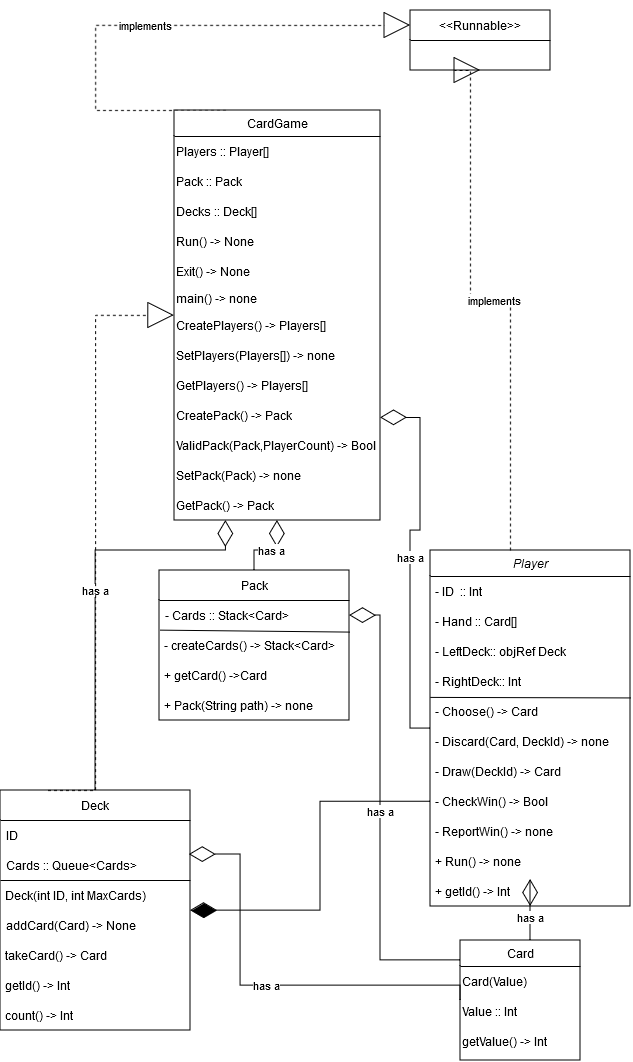

The diagram above was exported from draw.io. Its source (the exported page's mxGraphModel, read from the mxfile embedded in the PNG):
<mxGraphModel dx="3000" dy="2680" grid="1" gridSize="10" guides="1" tooltips="1" connect="1" arrows="1" fold="1" page="1" pageScale="1" pageWidth="827" pageHeight="1169" math="0" shadow="0">
  <root>
    <mxCell id="WIyWlLk6GJQsqaUBKTNV-0" />
    <mxCell id="WIyWlLk6GJQsqaUBKTNV-1" parent="WIyWlLk6GJQsqaUBKTNV-0" />
    <mxCell id="ecQjmF6udFUaMZundNuq-15" value="has a" style="edgeStyle=orthogonalEdgeStyle;rounded=0;orthogonalLoop=1;jettySize=auto;html=1;entryX=1;entryY=0.75;entryDx=0;entryDy=0;endArrow=diamondThin;endFill=0;endSize=24;" parent="WIyWlLk6GJQsqaUBKTNV-1" source="zkfFHV4jXpPFQw0GAbJ--0" target="zkfFHV4jXpPFQw0GAbJ--13" edge="1">
      <mxGeometry relative="1" as="geometry" />
    </mxCell>
    <mxCell id="zkfFHV4jXpPFQw0GAbJ--0" value="Player" style="swimlane;fontStyle=2;align=center;verticalAlign=top;childLayout=stackLayout;horizontal=1;startSize=26;horizontalStack=0;resizeParent=1;resizeLast=0;collapsible=1;marginBottom=0;rounded=0;shadow=0;strokeWidth=1;" parent="WIyWlLk6GJQsqaUBKTNV-1" vertex="1">
      <mxGeometry x="530" y="440" width="200" height="356" as="geometry">
        <mxRectangle x="230" y="140" width="160" height="26" as="alternateBounds" />
      </mxGeometry>
    </mxCell>
    <mxCell id="PqxJUAv12rcKY0axw_W2-1" value="&lt;div align=&quot;left&quot;&gt;&amp;nbsp;- ID&amp;nbsp; :: Int&lt;/div&gt;" style="text;html=1;align=left;verticalAlign=middle;resizable=0;points=[];autosize=1;strokeColor=none;fillColor=none;" parent="zkfFHV4jXpPFQw0GAbJ--0" vertex="1">
      <mxGeometry y="26" width="200" height="30" as="geometry" />
    </mxCell>
    <mxCell id="KyLszEnJpuh8IP2iDIVh-1" value="&amp;nbsp;- Hand :: Card[]" style="text;html=1;align=left;verticalAlign=middle;resizable=0;points=[];autosize=1;strokeColor=none;fillColor=none;" parent="zkfFHV4jXpPFQw0GAbJ--0" vertex="1">
      <mxGeometry y="56" width="200" height="30" as="geometry" />
    </mxCell>
    <mxCell id="KyLszEnJpuh8IP2iDIVh-2" value="&amp;nbsp;- LeftDeck:: objRef Deck" style="text;html=1;align=left;verticalAlign=middle;resizable=0;points=[];autosize=1;strokeColor=none;fillColor=none;" parent="zkfFHV4jXpPFQw0GAbJ--0" vertex="1">
      <mxGeometry y="86" width="200" height="30" as="geometry" />
    </mxCell>
    <mxCell id="PqxJUAv12rcKY0axw_W2-6" value="&amp;nbsp;- RightDeck:: Int" style="text;html=1;align=left;verticalAlign=middle;resizable=0;points=[];autosize=1;strokeColor=none;fillColor=none;" parent="zkfFHV4jXpPFQw0GAbJ--0" vertex="1">
      <mxGeometry y="116" width="200" height="30" as="geometry" />
    </mxCell>
    <mxCell id="PqxJUAv12rcKY0axw_W2-14" value="&amp;nbsp;- Choose() -&amp;gt; Card" style="text;html=1;align=left;verticalAlign=middle;resizable=0;points=[];autosize=1;strokeColor=none;fillColor=none;fontFamily=Helvetica;fontSize=12;fontColor=default;" parent="zkfFHV4jXpPFQw0GAbJ--0" vertex="1">
      <mxGeometry y="146" width="200" height="30" as="geometry" />
    </mxCell>
    <mxCell id="PqxJUAv12rcKY0axw_W2-17" value="" style="endArrow=none;html=1;rounded=0;fontFamily=Helvetica;fontSize=12;fontColor=default;entryX=1.002;entryY=1.048;entryDx=0;entryDy=0;entryPerimeter=0;exitX=-0.001;exitY=1.03;exitDx=0;exitDy=0;exitPerimeter=0;" parent="zkfFHV4jXpPFQw0GAbJ--0" source="PqxJUAv12rcKY0axw_W2-6" target="PqxJUAv12rcKY0axw_W2-6" edge="1">
      <mxGeometry width="50" height="50" relative="1" as="geometry">
        <mxPoint y="160" as="sourcePoint" />
        <mxPoint x="50" y="110" as="targetPoint" />
      </mxGeometry>
    </mxCell>
    <mxCell id="PqxJUAv12rcKY0axw_W2-12" value="&lt;div align=&quot;left&quot;&gt;&amp;nbsp;- Discard(Card, DeckId) -&amp;gt; none&lt;br&gt;&lt;/div&gt;" style="text;html=1;align=left;verticalAlign=middle;resizable=0;points=[];autosize=1;strokeColor=none;fillColor=none;fontFamily=Helvetica;fontSize=12;fontColor=default;" parent="zkfFHV4jXpPFQw0GAbJ--0" vertex="1">
      <mxGeometry y="176" width="200" height="30" as="geometry" />
    </mxCell>
    <mxCell id="PqxJUAv12rcKY0axw_W2-11" value="&lt;div align=&quot;left&quot;&gt;&amp;nbsp;- Draw(DeckId) -&amp;gt; Card&lt;/div&gt;" style="text;html=1;align=left;verticalAlign=middle;resizable=0;points=[];autosize=1;strokeColor=none;fillColor=none;fontFamily=Helvetica;fontSize=12;fontColor=default;" parent="zkfFHV4jXpPFQw0GAbJ--0" vertex="1">
      <mxGeometry y="206" width="200" height="30" as="geometry" />
    </mxCell>
    <mxCell id="PqxJUAv12rcKY0axw_W2-19" value="&lt;div&gt;&amp;nbsp;- CheckWin() -&amp;gt; Bool&lt;br&gt;&lt;/div&gt;" style="text;html=1;align=left;verticalAlign=middle;resizable=0;points=[];autosize=1;strokeColor=none;fillColor=none;fontFamily=Helvetica;fontSize=12;fontColor=default;" parent="zkfFHV4jXpPFQw0GAbJ--0" vertex="1">
      <mxGeometry y="236" width="200" height="30" as="geometry" />
    </mxCell>
    <mxCell id="PqxJUAv12rcKY0axw_W2-20" value="&amp;nbsp;- ReportWin() -&amp;gt; none" style="text;html=1;align=left;verticalAlign=middle;resizable=0;points=[];autosize=1;strokeColor=none;fillColor=none;fontFamily=Helvetica;fontSize=12;fontColor=default;" parent="zkfFHV4jXpPFQw0GAbJ--0" vertex="1">
      <mxGeometry y="266" width="200" height="30" as="geometry" />
    </mxCell>
    <mxCell id="vauIKC3U3fVvvI_SjI2z-0" value="&amp;nbsp;+ Run() -&amp;gt; none" style="text;html=1;align=left;verticalAlign=middle;whiteSpace=wrap;rounded=0;" parent="zkfFHV4jXpPFQw0GAbJ--0" vertex="1">
      <mxGeometry y="296" width="200" height="30" as="geometry" />
    </mxCell>
    <mxCell id="vauIKC3U3fVvvI_SjI2z-9" value="&amp;nbsp;+ getId() -&amp;gt; Int" style="text;html=1;align=left;verticalAlign=middle;whiteSpace=wrap;rounded=0;" parent="zkfFHV4jXpPFQw0GAbJ--0" vertex="1">
      <mxGeometry y="326" width="200" height="30" as="geometry" />
    </mxCell>
    <mxCell id="ecQjmF6udFUaMZundNuq-18" value="has a" style="edgeStyle=orthogonalEdgeStyle;rounded=0;orthogonalLoop=1;jettySize=auto;html=1;entryX=1;entryY=0.5;entryDx=0;entryDy=0;endArrow=diamondThin;endFill=0;endSize=24;" parent="WIyWlLk6GJQsqaUBKTNV-1" source="zkfFHV4jXpPFQw0GAbJ--6" target="ecQjmF6udFUaMZundNuq-9" edge="1">
      <mxGeometry relative="1" as="geometry">
        <mxPoint x="510" y="711" as="targetPoint" />
        <Array as="points">
          <mxPoint x="480" y="850" />
          <mxPoint x="480" y="505" />
        </Array>
      </mxGeometry>
    </mxCell>
    <mxCell id="PqxJUAv12rcKY0axw_W2-3" value="has a" style="edgeStyle=orthogonalEdgeStyle;rounded=0;orthogonalLoop=1;jettySize=auto;html=1;exitX=0;exitY=0.5;exitDx=0;exitDy=0;entryX=0.993;entryY=0.133;entryDx=0;entryDy=0;entryPerimeter=0;endSize=24;endArrow=diamondThin;endFill=0;" parent="WIyWlLk6GJQsqaUBKTNV-1" source="zkfFHV4jXpPFQw0GAbJ--6" target="ecQjmF6udFUaMZundNuq-32" edge="1">
      <mxGeometry relative="1" as="geometry">
        <Array as="points">
          <mxPoint x="560" y="875" />
          <mxPoint x="340" y="875" />
          <mxPoint x="340" y="744" />
        </Array>
        <mxPoint x="320" y="715" as="targetPoint" />
      </mxGeometry>
    </mxCell>
    <mxCell id="zkfFHV4jXpPFQw0GAbJ--6" value="Card&#10;" style="swimlane;fontStyle=0;align=center;verticalAlign=top;childLayout=stackLayout;horizontal=1;startSize=26;horizontalStack=0;resizeParent=1;resizeLast=0;collapsible=1;marginBottom=0;rounded=0;shadow=0;strokeWidth=1;" parent="WIyWlLk6GJQsqaUBKTNV-1" vertex="1">
      <mxGeometry x="560" y="830" width="120" height="120" as="geometry">
        <mxRectangle x="130" y="380" width="160" height="26" as="alternateBounds" />
      </mxGeometry>
    </mxCell>
    <mxCell id="vauIKC3U3fVvvI_SjI2z-4" value="Card(Value)" style="text;html=1;align=left;verticalAlign=middle;resizable=0;points=[];autosize=1;strokeColor=none;fillColor=none;" parent="zkfFHV4jXpPFQw0GAbJ--6" vertex="1">
      <mxGeometry y="26" width="120" height="30" as="geometry" />
    </mxCell>
    <mxCell id="PqxJUAv12rcKY0axw_W2-13" value="&lt;div&gt;Value :: Int&lt;/div&gt;" style="text;html=1;align=left;verticalAlign=middle;resizable=0;points=[];autosize=1;strokeColor=none;fillColor=none;fontFamily=Helvetica;fontSize=12;fontColor=default;" parent="zkfFHV4jXpPFQw0GAbJ--6" vertex="1">
      <mxGeometry y="56" width="120" height="30" as="geometry" />
    </mxCell>
    <mxCell id="ecQjmF6udFUaMZundNuq-37" value="getValue() -&amp;gt; Int" style="text;html=1;align=left;verticalAlign=middle;resizable=0;points=[];autosize=1;strokeColor=none;fillColor=none;" parent="zkfFHV4jXpPFQw0GAbJ--6" vertex="1">
      <mxGeometry y="86" width="120" height="30" as="geometry" />
    </mxCell>
    <mxCell id="ecQjmF6udFUaMZundNuq-27" value="implements" style="edgeStyle=orthogonalEdgeStyle;rounded=0;orthogonalLoop=1;jettySize=auto;html=1;entryX=0;entryY=0.25;entryDx=0;entryDy=0;exitX=0.25;exitY=0;exitDx=0;exitDy=0;dashed=1;endArrow=block;endFill=0;endSize=24;" parent="WIyWlLk6GJQsqaUBKTNV-1" source="zkfFHV4jXpPFQw0GAbJ--13" target="ecQjmF6udFUaMZundNuq-19" edge="1">
      <mxGeometry relative="1" as="geometry">
        <mxPoint x="500" y="94.99999999999994" as="targetPoint" />
        <Array as="points">
          <mxPoint x="195" />
          <mxPoint x="195" y="-85" />
        </Array>
      </mxGeometry>
    </mxCell>
    <mxCell id="ecQjmF6udFUaMZundNuq-14" value="has a" style="edgeStyle=orthogonalEdgeStyle;rounded=0;orthogonalLoop=1;jettySize=auto;html=1;entryX=0.25;entryY=1;entryDx=0;entryDy=0;exitX=0.5;exitY=0;exitDx=0;exitDy=0;endArrow=diamondThin;endFill=0;endSize=24;" parent="WIyWlLk6GJQsqaUBKTNV-1" source="ecQjmF6udFUaMZundNuq-30" target="zkfFHV4jXpPFQw0GAbJ--13" edge="1">
      <mxGeometry relative="1" as="geometry">
        <mxPoint x="284" y="534.9999999999999" as="targetPoint" />
        <mxPoint x="250" y="640" as="sourcePoint" />
        <Array as="points">
          <mxPoint x="230" y="440" />
          <mxPoint x="314" y="440" />
        </Array>
      </mxGeometry>
    </mxCell>
    <mxCell id="ecQjmF6udFUaMZundNuq-12" value="has a" style="edgeStyle=orthogonalEdgeStyle;rounded=0;orthogonalLoop=1;jettySize=auto;html=1;entryX=0.5;entryY=1;entryDx=0;entryDy=0;endArrow=diamondThin;endFill=0;endSize=24;" parent="WIyWlLk6GJQsqaUBKTNV-1" source="ecQjmF6udFUaMZundNuq-8" target="zkfFHV4jXpPFQw0GAbJ--13" edge="1">
      <mxGeometry relative="1" as="geometry" />
    </mxCell>
    <mxCell id="ecQjmF6udFUaMZundNuq-8" value="Pack" style="swimlane;fontStyle=0;childLayout=stackLayout;horizontal=1;startSize=30;horizontalStack=0;resizeParent=1;resizeParentMax=0;resizeLast=0;collapsible=1;marginBottom=0;whiteSpace=wrap;html=1;" parent="WIyWlLk6GJQsqaUBKTNV-1" vertex="1">
      <mxGeometry x="259" y="460" width="190" height="150" as="geometry" />
    </mxCell>
    <mxCell id="ecQjmF6udFUaMZundNuq-9" value="- Cards :: Stack&amp;lt;Card&amp;gt;" style="text;strokeColor=none;fillColor=none;align=left;verticalAlign=middle;spacingLeft=4;spacingRight=4;overflow=hidden;points=[[0,0.5],[1,0.5]];portConstraint=eastwest;rotatable=0;whiteSpace=wrap;html=1;" parent="ecQjmF6udFUaMZundNuq-8" vertex="1">
      <mxGeometry y="30" width="190" height="30" as="geometry" />
    </mxCell>
    <mxCell id="ecQjmF6udFUaMZundNuq-40" value="&lt;div align=&quot;left&quot;&gt;&amp;nbsp;- createCards() -&amp;gt; Stack&amp;lt;Card&amp;gt;&lt;br&gt;&lt;/div&gt;" style="text;html=1;align=left;verticalAlign=middle;resizable=0;points=[];autosize=1;strokeColor=none;fillColor=none;" parent="ecQjmF6udFUaMZundNuq-8" vertex="1">
      <mxGeometry y="60" width="190" height="30" as="geometry" />
    </mxCell>
    <mxCell id="vauIKC3U3fVvvI_SjI2z-10" value="&amp;nbsp;+ getCard() -&amp;gt;Card" style="text;html=1;align=left;verticalAlign=middle;whiteSpace=wrap;rounded=0;" parent="ecQjmF6udFUaMZundNuq-8" vertex="1">
      <mxGeometry y="90" width="190" height="30" as="geometry" />
    </mxCell>
    <mxCell id="vauIKC3U3fVvvI_SjI2z-11" value="&amp;nbsp;+ Pack(String path) -&amp;gt; none" style="text;html=1;align=left;verticalAlign=middle;whiteSpace=wrap;rounded=0;" parent="ecQjmF6udFUaMZundNuq-8" vertex="1">
      <mxGeometry y="120" width="190" height="30" as="geometry" />
    </mxCell>
    <mxCell id="vauIKC3U3fVvvI_SjI2z-12" value="" style="endArrow=none;html=1;rounded=0;exitX=0.004;exitY=-0.012;exitDx=0;exitDy=0;exitPerimeter=0;entryX=1.002;entryY=0.053;entryDx=0;entryDy=0;entryPerimeter=0;" parent="ecQjmF6udFUaMZundNuq-8" source="ecQjmF6udFUaMZundNuq-40" target="ecQjmF6udFUaMZundNuq-40" edge="1">
      <mxGeometry width="50" height="50" relative="1" as="geometry">
        <mxPoint x="201" y="70" as="sourcePoint" />
        <mxPoint x="201" y="61" as="targetPoint" />
      </mxGeometry>
    </mxCell>
    <mxCell id="ecQjmF6udFUaMZundNuq-17" value="has a" style="edgeStyle=orthogonalEdgeStyle;rounded=0;orthogonalLoop=1;jettySize=auto;html=1;endArrow=diamondThin;endFill=0;endSize=24;entryX=0.5;entryY=1;entryDx=0;entryDy=0;" parent="WIyWlLk6GJQsqaUBKTNV-1" source="zkfFHV4jXpPFQw0GAbJ--6" target="zkfFHV4jXpPFQw0GAbJ--0" edge="1">
      <mxGeometry relative="1" as="geometry">
        <Array as="points">
          <mxPoint x="630" y="790" />
          <mxPoint x="630" y="790" />
        </Array>
        <mxPoint x="680" y="800" as="targetPoint" />
      </mxGeometry>
    </mxCell>
    <mxCell id="ecQjmF6udFUaMZundNuq-19" value="&amp;lt;&amp;lt;Runnable&amp;gt;&amp;gt;" style="swimlane;fontStyle=0;childLayout=stackLayout;horizontal=1;startSize=30;horizontalStack=0;resizeParent=1;resizeParentMax=0;resizeLast=0;collapsible=1;marginBottom=0;whiteSpace=wrap;html=1;" parent="WIyWlLk6GJQsqaUBKTNV-1" vertex="1">
      <mxGeometry x="510" y="-100" width="140" height="60" as="geometry" />
    </mxCell>
    <mxCell id="ecQjmF6udFUaMZundNuq-24" value="implements" style="edgeStyle=orthogonalEdgeStyle;rounded=0;orthogonalLoop=1;jettySize=auto;html=1;dashed=1;endArrow=block;endFill=0;endSize=24;entryX=0.5;entryY=1;entryDx=0;entryDy=0;" parent="WIyWlLk6GJQsqaUBKTNV-1" source="zkfFHV4jXpPFQw0GAbJ--0" target="ecQjmF6udFUaMZundNuq-19" edge="1">
      <mxGeometry relative="1" as="geometry">
        <mxPoint x="570" y="109.99999999999994" as="targetPoint" />
        <Array as="points">
          <mxPoint x="610" y="190" />
          <mxPoint x="570" y="190" />
          <mxPoint x="570" y="-40" />
        </Array>
      </mxGeometry>
    </mxCell>
    <mxCell id="ecQjmF6udFUaMZundNuq-30" value="Deck" style="swimlane;fontStyle=0;childLayout=stackLayout;horizontal=1;startSize=30;horizontalStack=0;resizeParent=1;resizeParentMax=0;resizeLast=0;collapsible=1;marginBottom=0;whiteSpace=wrap;html=1;" parent="WIyWlLk6GJQsqaUBKTNV-1" vertex="1">
      <mxGeometry x="100" y="680" width="190" height="240" as="geometry">
        <mxRectangle x="160" y="650" width="70" height="30" as="alternateBounds" />
      </mxGeometry>
    </mxCell>
    <mxCell id="ecQjmF6udFUaMZundNuq-31" value="ID" style="text;strokeColor=none;fillColor=none;align=left;verticalAlign=middle;spacingLeft=4;spacingRight=4;overflow=hidden;points=[[0,0.5],[1,0.5]];portConstraint=eastwest;rotatable=0;whiteSpace=wrap;html=1;" parent="ecQjmF6udFUaMZundNuq-30" vertex="1">
      <mxGeometry y="30" width="190" height="30" as="geometry" />
    </mxCell>
    <mxCell id="ecQjmF6udFUaMZundNuq-32" value="Cards :: Queue&amp;lt;Cards&amp;gt;" style="text;strokeColor=none;fillColor=none;align=left;verticalAlign=middle;spacingLeft=4;spacingRight=4;overflow=hidden;points=[[0,0.5],[1,0.5]];portConstraint=eastwest;rotatable=0;whiteSpace=wrap;html=1;" parent="ecQjmF6udFUaMZundNuq-30" vertex="1">
      <mxGeometry y="60" width="190" height="30" as="geometry" />
    </mxCell>
    <mxCell id="vauIKC3U3fVvvI_SjI2z-2" value="&amp;nbsp;Deck(int ID, int MaxCards)" style="text;html=1;align=left;verticalAlign=middle;whiteSpace=wrap;rounded=0;" parent="ecQjmF6udFUaMZundNuq-30" vertex="1">
      <mxGeometry y="90" width="190" height="30" as="geometry" />
    </mxCell>
    <mxCell id="ecQjmF6udFUaMZundNuq-33" value="addCard(Card) -&amp;gt; None" style="text;strokeColor=none;fillColor=none;align=left;verticalAlign=middle;spacingLeft=4;spacingRight=4;overflow=hidden;points=[[0,0.5],[1,0.5]];portConstraint=eastwest;rotatable=0;whiteSpace=wrap;html=1;" parent="ecQjmF6udFUaMZundNuq-30" vertex="1">
      <mxGeometry y="120" width="190" height="30" as="geometry" />
    </mxCell>
    <mxCell id="PqxJUAv12rcKY0axw_W2-21" value="&amp;nbsp;takeCard() -&amp;gt; Card" style="text;html=1;align=left;verticalAlign=middle;resizable=0;points=[];autosize=1;strokeColor=none;fillColor=none;" parent="ecQjmF6udFUaMZundNuq-30" vertex="1">
      <mxGeometry y="150" width="190" height="30" as="geometry" />
    </mxCell>
    <mxCell id="vauIKC3U3fVvvI_SjI2z-6" value="&amp;nbsp;getId() -&amp;gt; Int" style="text;html=1;align=left;verticalAlign=middle;whiteSpace=wrap;rounded=0;" parent="ecQjmF6udFUaMZundNuq-30" vertex="1">
      <mxGeometry y="180" width="190" height="30" as="geometry" />
    </mxCell>
    <mxCell id="vauIKC3U3fVvvI_SjI2z-7" value="&amp;nbsp;count() -&amp;gt; Int" style="text;html=1;align=left;verticalAlign=middle;whiteSpace=wrap;rounded=0;" parent="ecQjmF6udFUaMZundNuq-30" vertex="1">
      <mxGeometry y="210" width="190" height="30" as="geometry" />
    </mxCell>
    <mxCell id="PqxJUAv12rcKY0axw_W2-23" value="" style="endArrow=none;html=1;rounded=0;fontFamily=Helvetica;fontSize=12;fontColor=default;entryX=0;entryY=0;entryDx=0;entryDy=0;exitX=1;exitY=0;exitDx=0;exitDy=0;" parent="ecQjmF6udFUaMZundNuq-30" source="vauIKC3U3fVvvI_SjI2z-2" target="vauIKC3U3fVvvI_SjI2z-2" edge="1">
      <mxGeometry width="50" height="50" relative="1" as="geometry">
        <mxPoint x="200" y="60" as="sourcePoint" />
        <mxPoint x="60" y="60" as="targetPoint" />
      </mxGeometry>
    </mxCell>
    <mxCell id="KyLszEnJpuh8IP2iDIVh-0" style="edgeStyle=orthogonalEdgeStyle;rounded=0;orthogonalLoop=1;jettySize=auto;html=1;endArrow=diamondThin;endFill=1;endSize=24;" parent="WIyWlLk6GJQsqaUBKTNV-1" source="PqxJUAv12rcKY0axw_W2-19" target="ecQjmF6udFUaMZundNuq-30" edge="1">
      <mxGeometry relative="1" as="geometry" />
    </mxCell>
    <mxCell id="eFd54Z-gFRiWUQPYIAyP-13" value="" style="edgeStyle=orthogonalEdgeStyle;rounded=0;orthogonalLoop=1;jettySize=auto;html=1;entryX=0;entryY=0.5;entryDx=0;entryDy=0;exitX=0.25;exitY=0;exitDx=0;exitDy=0;dashed=1;endArrow=block;endFill=0;endSize=24;" parent="WIyWlLk6GJQsqaUBKTNV-1" source="ecQjmF6udFUaMZundNuq-30" target="zkfFHV4jXpPFQw0GAbJ--13" edge="1">
      <mxGeometry relative="1" as="geometry">
        <mxPoint x="500" y="94.99999999999994" as="targetPoint" />
        <Array as="points">
          <mxPoint x="195" y="680" />
        </Array>
        <mxPoint x="148" y="680" as="sourcePoint" />
      </mxGeometry>
    </mxCell>
    <mxCell id="zkfFHV4jXpPFQw0GAbJ--13" value="CardGame" style="swimlane;fontStyle=0;align=center;verticalAlign=top;childLayout=stackLayout;horizontal=1;startSize=26;horizontalStack=0;resizeParent=1;resizeLast=0;collapsible=1;marginBottom=0;rounded=0;shadow=0;strokeWidth=1;" parent="WIyWlLk6GJQsqaUBKTNV-1" vertex="1">
      <mxGeometry x="274" width="206" height="410" as="geometry">
        <mxRectangle x="340" y="380" width="170" height="26" as="alternateBounds" />
      </mxGeometry>
    </mxCell>
    <mxCell id="PqxJUAv12rcKY0axw_W2-5" value="&lt;div align=&quot;left&quot;&gt;Players :: Player[]&lt;/div&gt;" style="text;html=1;align=left;verticalAlign=middle;resizable=0;points=[];autosize=1;strokeColor=none;fillColor=none;" parent="zkfFHV4jXpPFQw0GAbJ--13" vertex="1">
      <mxGeometry y="26" width="206" height="30" as="geometry" />
    </mxCell>
    <mxCell id="PqxJUAv12rcKY0axw_W2-7" value="&lt;div align=&quot;left&quot;&gt;Pack :: Pack&lt;/div&gt;" style="text;html=1;align=left;verticalAlign=middle;resizable=0;points=[];autosize=1;strokeColor=none;fillColor=none;" parent="zkfFHV4jXpPFQw0GAbJ--13" vertex="1">
      <mxGeometry y="56" width="206" height="30" as="geometry" />
    </mxCell>
    <mxCell id="PqxJUAv12rcKY0axw_W2-8" value="&lt;div align=&quot;left&quot;&gt;Decks :: Deck[]&lt;/div&gt;" style="text;html=1;align=left;verticalAlign=middle;resizable=0;points=[];autosize=1;strokeColor=none;fillColor=none;" parent="zkfFHV4jXpPFQw0GAbJ--13" vertex="1">
      <mxGeometry y="86" width="206" height="30" as="geometry" />
    </mxCell>
    <mxCell id="ecQjmF6udFUaMZundNuq-39" value="Run() -&amp;gt; None" style="text;html=1;align=left;verticalAlign=middle;resizable=0;points=[];autosize=1;strokeColor=none;fillColor=none;" parent="zkfFHV4jXpPFQw0GAbJ--13" vertex="1">
      <mxGeometry y="116" width="206" height="30" as="geometry" />
    </mxCell>
    <mxCell id="PqxJUAv12rcKY0axw_W2-24" value="&lt;div&gt;Exit() -&amp;gt; None&lt;br&gt;&lt;/div&gt;" style="text;html=1;align=left;verticalAlign=middle;resizable=0;points=[];autosize=1;strokeColor=none;fillColor=none;fontFamily=Helvetica;fontSize=12;fontColor=default;" parent="zkfFHV4jXpPFQw0GAbJ--13" vertex="1">
      <mxGeometry y="146" width="206" height="30" as="geometry" />
    </mxCell>
    <mxCell id="eFd54Z-gFRiWUQPYIAyP-7" value="main() -&amp;gt; none" style="text;html=1;align=left;verticalAlign=middle;whiteSpace=wrap;rounded=0;" parent="zkfFHV4jXpPFQw0GAbJ--13" vertex="1">
      <mxGeometry y="176" width="206" height="24" as="geometry" />
    </mxCell>
    <mxCell id="eFd54Z-gFRiWUQPYIAyP-9" value="CreatePlayers() -&amp;gt; Players[]" style="text;html=1;align=left;verticalAlign=middle;whiteSpace=wrap;rounded=0;" parent="zkfFHV4jXpPFQw0GAbJ--13" vertex="1">
      <mxGeometry y="200" width="206" height="30" as="geometry" />
    </mxCell>
    <mxCell id="eFd54Z-gFRiWUQPYIAyP-11" value="SetPlayers(Players[]) -&amp;gt; none" style="text;html=1;align=left;verticalAlign=middle;whiteSpace=wrap;rounded=0;" parent="zkfFHV4jXpPFQw0GAbJ--13" vertex="1">
      <mxGeometry y="230" width="206" height="30" as="geometry" />
    </mxCell>
    <mxCell id="eFd54Z-gFRiWUQPYIAyP-12" value="GetPlayers() -&amp;gt; Players[]" style="text;html=1;align=left;verticalAlign=middle;whiteSpace=wrap;rounded=0;" parent="zkfFHV4jXpPFQw0GAbJ--13" vertex="1">
      <mxGeometry y="260" width="206" height="30" as="geometry" />
    </mxCell>
    <mxCell id="eFd54Z-gFRiWUQPYIAyP-10" value="CreatePack() -&amp;gt; Pack" style="text;html=1;align=left;verticalAlign=middle;whiteSpace=wrap;rounded=0;" parent="zkfFHV4jXpPFQw0GAbJ--13" vertex="1">
      <mxGeometry y="290" width="206" height="30" as="geometry" />
    </mxCell>
    <mxCell id="eFd54Z-gFRiWUQPYIAyP-14" value="ValidPack(Pack,PlayerCount) -&amp;gt; Bool" style="text;html=1;align=left;verticalAlign=middle;whiteSpace=wrap;rounded=0;" parent="zkfFHV4jXpPFQw0GAbJ--13" vertex="1">
      <mxGeometry y="320" width="206" height="30" as="geometry" />
    </mxCell>
    <mxCell id="eFd54Z-gFRiWUQPYIAyP-15" value="SetPack(Pack) -&amp;gt; none" style="text;html=1;align=left;verticalAlign=middle;whiteSpace=wrap;rounded=0;" parent="zkfFHV4jXpPFQw0GAbJ--13" vertex="1">
      <mxGeometry y="350" width="206" height="30" as="geometry" />
    </mxCell>
    <mxCell id="eFd54Z-gFRiWUQPYIAyP-16" value="GetPack() -&amp;gt; Pack" style="text;html=1;align=left;verticalAlign=middle;whiteSpace=wrap;rounded=0;" parent="zkfFHV4jXpPFQw0GAbJ--13" vertex="1">
      <mxGeometry y="380" width="206" height="30" as="geometry" />
    </mxCell>
  </root>
</mxGraphModel>